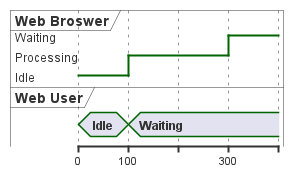

The diagram above was rendered by PlantUML. Its source (embedded in the PNG):
@startuml

robust "Web Broswer" as WB
concise "Web User" as WU

@0
WU is Idle
WB is Idle

@100
WU is Waiting
WB is Processing

@300
WB is Waiting

@enduml